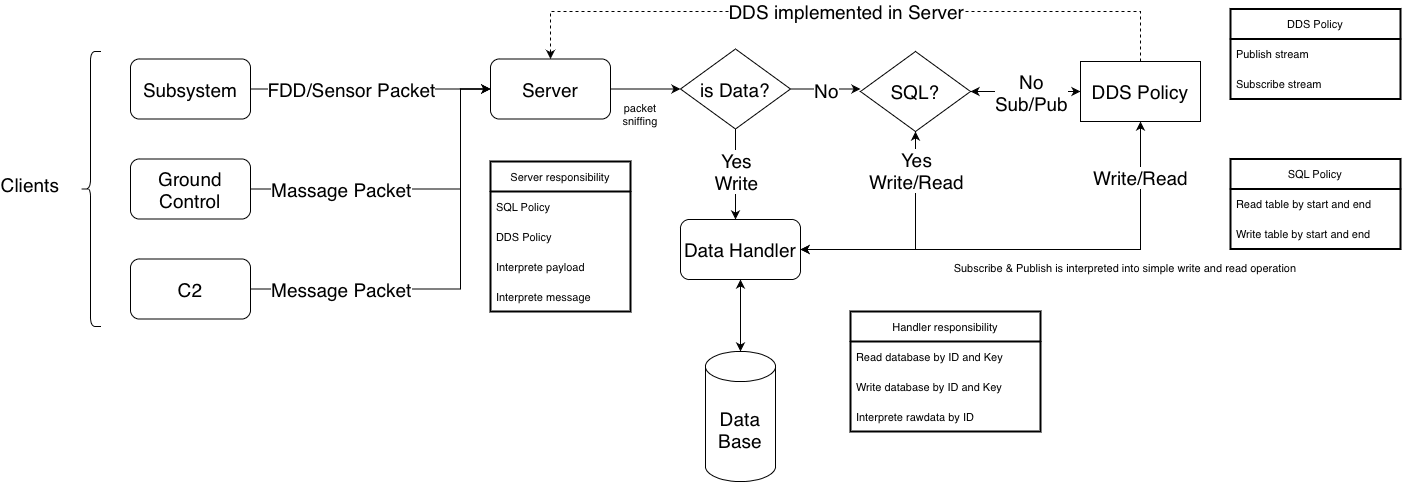

The diagram above was exported from draw.io. Its source (the exported page's mxGraphModel, read from the mxfile embedded in the PNG):
<mxGraphModel dx="1086" dy="824" grid="1" gridSize="10" guides="1" tooltips="1" connect="1" arrows="1" fold="1" page="1" pageScale="1" pageWidth="850" pageHeight="1100" math="0" shadow="0">
  <root>
    <mxCell id="0" />
    <mxCell id="1" parent="0" />
    <mxCell id="1RYBVgnQ6-GzsDSGiN2T-6" style="edgeStyle=orthogonalEdgeStyle;rounded=0;orthogonalLoop=1;jettySize=auto;html=1;fontSize=19;" edge="1" parent="1" source="1RYBVgnQ6-GzsDSGiN2T-2" target="1RYBVgnQ6-GzsDSGiN2T-5">
      <mxGeometry relative="1" as="geometry" />
    </mxCell>
    <mxCell id="1RYBVgnQ6-GzsDSGiN2T-7" value="FDD/Sensor Packet" style="edgeLabel;html=1;align=center;verticalAlign=middle;resizable=0;points=[];fontSize=19;" vertex="1" connectable="0" parent="1RYBVgnQ6-GzsDSGiN2T-6">
      <mxGeometry x="-0.1125" relative="1" as="geometry">
        <mxPoint x="-7" as="offset" />
      </mxGeometry>
    </mxCell>
    <mxCell id="1RYBVgnQ6-GzsDSGiN2T-2" value="&lt;font style=&quot;font-size: 19px&quot;&gt;Subsystem&lt;/font&gt;" style="rounded=1;whiteSpace=wrap;html=1;" vertex="1" parent="1">
      <mxGeometry x="140" y="147.5" width="120" height="60" as="geometry" />
    </mxCell>
    <mxCell id="1RYBVgnQ6-GzsDSGiN2T-9" style="edgeStyle=orthogonalEdgeStyle;rounded=0;orthogonalLoop=1;jettySize=auto;html=1;entryX=0;entryY=0.5;entryDx=0;entryDy=0;fontSize=19;" edge="1" parent="1" source="1RYBVgnQ6-GzsDSGiN2T-3" target="1RYBVgnQ6-GzsDSGiN2T-5">
      <mxGeometry relative="1" as="geometry">
        <Array as="points">
          <mxPoint x="470" y="277.5" />
          <mxPoint x="470" y="177.5" />
        </Array>
      </mxGeometry>
    </mxCell>
    <mxCell id="1RYBVgnQ6-GzsDSGiN2T-10" value="Massage Packet" style="edgeLabel;html=1;align=center;verticalAlign=middle;resizable=0;points=[];fontSize=19;" vertex="1" connectable="0" parent="1RYBVgnQ6-GzsDSGiN2T-9">
      <mxGeometry x="-0.4529" y="-2" relative="1" as="geometry">
        <mxPoint x="-3" y="-2" as="offset" />
      </mxGeometry>
    </mxCell>
    <mxCell id="1RYBVgnQ6-GzsDSGiN2T-3" value="&lt;font style=&quot;font-size: 19px&quot;&gt;Ground Control&lt;/font&gt;" style="rounded=1;whiteSpace=wrap;html=1;" vertex="1" parent="1">
      <mxGeometry x="140" y="247.5" width="120" height="60" as="geometry" />
    </mxCell>
    <mxCell id="1RYBVgnQ6-GzsDSGiN2T-11" style="edgeStyle=orthogonalEdgeStyle;rounded=0;orthogonalLoop=1;jettySize=auto;html=1;entryX=0;entryY=0.5;entryDx=0;entryDy=0;fontSize=19;" edge="1" parent="1" source="1RYBVgnQ6-GzsDSGiN2T-4" target="1RYBVgnQ6-GzsDSGiN2T-5">
      <mxGeometry relative="1" as="geometry">
        <Array as="points">
          <mxPoint x="470" y="377.5" />
          <mxPoint x="470" y="177.5" />
        </Array>
      </mxGeometry>
    </mxCell>
    <mxCell id="1RYBVgnQ6-GzsDSGiN2T-12" value="Message Packet" style="edgeLabel;html=1;align=center;verticalAlign=middle;resizable=0;points=[];fontSize=19;" vertex="1" connectable="0" parent="1RYBVgnQ6-GzsDSGiN2T-11">
      <mxGeometry x="-0.7136" relative="1" as="geometry">
        <mxPoint x="27" as="offset" />
      </mxGeometry>
    </mxCell>
    <mxCell id="1RYBVgnQ6-GzsDSGiN2T-4" value="&lt;span style=&quot;font-size: 19px&quot;&gt;C2&lt;/span&gt;" style="rounded=1;whiteSpace=wrap;html=1;" vertex="1" parent="1">
      <mxGeometry x="140" y="347.5" width="120" height="60" as="geometry" />
    </mxCell>
    <mxCell id="1RYBVgnQ6-GzsDSGiN2T-17" value="" style="edgeStyle=orthogonalEdgeStyle;rounded=0;orthogonalLoop=1;jettySize=auto;html=1;fontSize=19;" edge="1" parent="1" source="1RYBVgnQ6-GzsDSGiN2T-5" target="1RYBVgnQ6-GzsDSGiN2T-16">
      <mxGeometry relative="1" as="geometry" />
    </mxCell>
    <mxCell id="1RYBVgnQ6-GzsDSGiN2T-5" value="Server" style="rounded=1;whiteSpace=wrap;html=1;fontSize=19;" vertex="1" parent="1">
      <mxGeometry x="500" y="147.5" width="120" height="60" as="geometry" />
    </mxCell>
    <mxCell id="1RYBVgnQ6-GzsDSGiN2T-8" value="Data Base" style="shape=cylinder3;whiteSpace=wrap;html=1;boundedLbl=1;backgroundOutline=1;size=15;fontSize=19;" vertex="1" parent="1">
      <mxGeometry x="715" y="440" width="70" height="130" as="geometry" />
    </mxCell>
    <mxCell id="1RYBVgnQ6-GzsDSGiN2T-13" value="" style="shape=curlyBracket;whiteSpace=wrap;html=1;rounded=1;fontSize=19;" vertex="1" parent="1">
      <mxGeometry x="90" y="140" width="20" height="275" as="geometry" />
    </mxCell>
    <mxCell id="1RYBVgnQ6-GzsDSGiN2T-14" value="Clients" style="text;html=1;strokeColor=none;fillColor=none;align=center;verticalAlign=middle;whiteSpace=wrap;rounded=0;fontSize=19;" vertex="1" parent="1">
      <mxGeometry x="10" y="257.5" width="60" height="30" as="geometry" />
    </mxCell>
    <mxCell id="1RYBVgnQ6-GzsDSGiN2T-21" value="" style="edgeStyle=orthogonalEdgeStyle;rounded=0;orthogonalLoop=1;jettySize=auto;html=1;fontSize=19;" edge="1" parent="1" source="1RYBVgnQ6-GzsDSGiN2T-16" target="1RYBVgnQ6-GzsDSGiN2T-19">
      <mxGeometry relative="1" as="geometry">
        <Array as="points">
          <mxPoint x="745" y="280" />
          <mxPoint x="745" y="280" />
        </Array>
      </mxGeometry>
    </mxCell>
    <mxCell id="1RYBVgnQ6-GzsDSGiN2T-22" value="Yes&lt;br&gt;Write" style="edgeLabel;html=1;align=center;verticalAlign=middle;resizable=0;points=[];fontSize=19;" vertex="1" connectable="0" parent="1RYBVgnQ6-GzsDSGiN2T-21">
      <mxGeometry x="-0.0829" relative="1" as="geometry">
        <mxPoint y="1" as="offset" />
      </mxGeometry>
    </mxCell>
    <mxCell id="1RYBVgnQ6-GzsDSGiN2T-27" value="" style="edgeStyle=orthogonalEdgeStyle;rounded=0;orthogonalLoop=1;jettySize=auto;html=1;fontSize=19;" edge="1" parent="1" source="1RYBVgnQ6-GzsDSGiN2T-16">
      <mxGeometry relative="1" as="geometry">
        <mxPoint x="870" y="177.5" as="targetPoint" />
      </mxGeometry>
    </mxCell>
    <mxCell id="1RYBVgnQ6-GzsDSGiN2T-28" value="No" style="edgeLabel;html=1;align=center;verticalAlign=middle;resizable=0;points=[];fontSize=19;" vertex="1" connectable="0" parent="1RYBVgnQ6-GzsDSGiN2T-27">
      <mxGeometry relative="1" as="geometry">
        <mxPoint y="1" as="offset" />
      </mxGeometry>
    </mxCell>
    <mxCell id="1RYBVgnQ6-GzsDSGiN2T-16" value="is Data?" style="rhombus;whiteSpace=wrap;html=1;fontSize=19;rounded=0;" vertex="1" parent="1">
      <mxGeometry x="690" y="137.5" width="110" height="80" as="geometry" />
    </mxCell>
    <mxCell id="1RYBVgnQ6-GzsDSGiN2T-25" value="" style="edgeStyle=orthogonalEdgeStyle;rounded=0;orthogonalLoop=1;jettySize=auto;html=1;fontSize=19;startArrow=classic;startFill=1;" edge="1" parent="1" source="1RYBVgnQ6-GzsDSGiN2T-19" target="1RYBVgnQ6-GzsDSGiN2T-8">
      <mxGeometry relative="1" as="geometry" />
    </mxCell>
    <mxCell id="1RYBVgnQ6-GzsDSGiN2T-19" value="Data Handler" style="rounded=1;whiteSpace=wrap;html=1;fontSize=19;" vertex="1" parent="1">
      <mxGeometry x="690" y="308" width="120" height="60" as="geometry" />
    </mxCell>
    <mxCell id="1RYBVgnQ6-GzsDSGiN2T-36" style="edgeStyle=orthogonalEdgeStyle;rounded=0;orthogonalLoop=1;jettySize=auto;html=1;entryX=1;entryY=0.5;entryDx=0;entryDy=0;fontSize=19;startArrow=classic;startFill=1;" edge="1" parent="1" source="1RYBVgnQ6-GzsDSGiN2T-35" target="1RYBVgnQ6-GzsDSGiN2T-19">
      <mxGeometry relative="1" as="geometry">
        <Array as="points">
          <mxPoint x="925" y="338" />
        </Array>
      </mxGeometry>
    </mxCell>
    <mxCell id="1RYBVgnQ6-GzsDSGiN2T-37" value="Yes&lt;br&gt;Write/Read" style="edgeLabel;html=1;align=center;verticalAlign=middle;resizable=0;points=[];fontSize=19;" vertex="1" connectable="0" parent="1RYBVgnQ6-GzsDSGiN2T-36">
      <mxGeometry x="-0.588" y="3" relative="1" as="geometry">
        <mxPoint x="-3" y="-10" as="offset" />
      </mxGeometry>
    </mxCell>
    <mxCell id="1RYBVgnQ6-GzsDSGiN2T-39" value="" style="edgeStyle=orthogonalEdgeStyle;rounded=0;orthogonalLoop=1;jettySize=auto;html=1;fontSize=19;startArrow=classic;startFill=1;" edge="1" parent="1" source="1RYBVgnQ6-GzsDSGiN2T-35" target="1RYBVgnQ6-GzsDSGiN2T-38">
      <mxGeometry relative="1" as="geometry" />
    </mxCell>
    <mxCell id="1RYBVgnQ6-GzsDSGiN2T-40" value="No&lt;br&gt;Sub/Pub" style="edgeLabel;html=1;align=center;verticalAlign=middle;resizable=0;points=[];fontSize=19;" vertex="1" connectable="0" parent="1RYBVgnQ6-GzsDSGiN2T-39">
      <mxGeometry x="-0.2444" relative="1" as="geometry">
        <mxPoint x="18" as="offset" />
      </mxGeometry>
    </mxCell>
    <mxCell id="1RYBVgnQ6-GzsDSGiN2T-35" value="SQL?" style="rhombus;whiteSpace=wrap;html=1;fontSize=19;rounded=0;" vertex="1" parent="1">
      <mxGeometry x="870" y="140" width="110" height="80" as="geometry" />
    </mxCell>
    <mxCell id="1RYBVgnQ6-GzsDSGiN2T-42" style="edgeStyle=orthogonalEdgeStyle;rounded=0;orthogonalLoop=1;jettySize=auto;html=1;entryX=1;entryY=0.5;entryDx=0;entryDy=0;fontSize=19;startArrow=classic;startFill=1;" edge="1" parent="1" source="1RYBVgnQ6-GzsDSGiN2T-38" target="1RYBVgnQ6-GzsDSGiN2T-19">
      <mxGeometry relative="1" as="geometry">
        <Array as="points">
          <mxPoint x="1150" y="338" />
        </Array>
      </mxGeometry>
    </mxCell>
    <mxCell id="1RYBVgnQ6-GzsDSGiN2T-43" value="Write/Read" style="edgeLabel;html=1;align=center;verticalAlign=middle;resizable=0;points=[];fontSize=19;" vertex="1" connectable="0" parent="1RYBVgnQ6-GzsDSGiN2T-42">
      <mxGeometry x="-0.765" y="-1" relative="1" as="geometry">
        <mxPoint as="offset" />
      </mxGeometry>
    </mxCell>
    <mxCell id="1RYBVgnQ6-GzsDSGiN2T-44" value="DDS implemented in Server" style="edgeStyle=orthogonalEdgeStyle;rounded=0;orthogonalLoop=1;jettySize=auto;html=1;entryX=0.5;entryY=0;entryDx=0;entryDy=0;fontSize=19;startArrow=none;startFill=0;endArrow=classic;endFill=1;dashed=1;" edge="1" parent="1" source="1RYBVgnQ6-GzsDSGiN2T-38" target="1RYBVgnQ6-GzsDSGiN2T-5">
      <mxGeometry relative="1" as="geometry">
        <Array as="points">
          <mxPoint x="1150" y="100" />
          <mxPoint x="560" y="100" />
        </Array>
      </mxGeometry>
    </mxCell>
    <mxCell id="1RYBVgnQ6-GzsDSGiN2T-38" value="DDS Policy" style="rounded=0;whiteSpace=wrap;html=1;fontSize=19;" vertex="1" parent="1">
      <mxGeometry x="1090" y="150" width="120" height="60" as="geometry" />
    </mxCell>
    <mxCell id="1RYBVgnQ6-GzsDSGiN2T-45" value="&lt;font style=&quot;font-size: 11px&quot;&gt;Subscribe &amp;amp; Publish is interpreted into simple write and read operation&lt;/font&gt;" style="text;html=1;strokeColor=none;fillColor=none;align=center;verticalAlign=middle;whiteSpace=wrap;rounded=0;fontSize=19;" vertex="1" parent="1">
      <mxGeometry x="940" y="338" width="390" height="30" as="geometry" />
    </mxCell>
    <mxCell id="1RYBVgnQ6-GzsDSGiN2T-46" value="packet sniffing" style="text;html=1;strokeColor=none;fillColor=none;align=center;verticalAlign=middle;whiteSpace=wrap;rounded=0;fontSize=11;" vertex="1" parent="1">
      <mxGeometry x="620" y="187.5" width="60" height="30" as="geometry" />
    </mxCell>
    <mxCell id="1RYBVgnQ6-GzsDSGiN2T-47" value="Server responsibility" style="swimlane;fontStyle=0;childLayout=stackLayout;horizontal=1;startSize=30;horizontalStack=0;resizeParent=1;resizeParentMax=0;resizeLast=0;collapsible=1;marginBottom=0;rounded=0;fontSize=11;strokeWidth=2;" vertex="1" parent="1">
      <mxGeometry x="500" y="250" width="140" height="150" as="geometry" />
    </mxCell>
    <mxCell id="1RYBVgnQ6-GzsDSGiN2T-51" value="SQL Policy" style="text;strokeColor=none;fillColor=none;align=left;verticalAlign=middle;spacingLeft=4;spacingRight=4;overflow=hidden;points=[[0,0.5],[1,0.5]];portConstraint=eastwest;rotatable=0;rounded=0;fontSize=11;" vertex="1" parent="1RYBVgnQ6-GzsDSGiN2T-47">
      <mxGeometry y="30" width="140" height="30" as="geometry" />
    </mxCell>
    <mxCell id="1RYBVgnQ6-GzsDSGiN2T-48" value="DDS Policy" style="text;strokeColor=none;fillColor=none;align=left;verticalAlign=middle;spacingLeft=4;spacingRight=4;overflow=hidden;points=[[0,0.5],[1,0.5]];portConstraint=eastwest;rotatable=0;rounded=0;fontSize=11;" vertex="1" parent="1RYBVgnQ6-GzsDSGiN2T-47">
      <mxGeometry y="60" width="140" height="30" as="geometry" />
    </mxCell>
    <mxCell id="1RYBVgnQ6-GzsDSGiN2T-49" value="Interprete payload" style="text;strokeColor=none;fillColor=none;align=left;verticalAlign=middle;spacingLeft=4;spacingRight=4;overflow=hidden;points=[[0,0.5],[1,0.5]];portConstraint=eastwest;rotatable=0;rounded=0;fontSize=11;" vertex="1" parent="1RYBVgnQ6-GzsDSGiN2T-47">
      <mxGeometry y="90" width="140" height="30" as="geometry" />
    </mxCell>
    <mxCell id="1RYBVgnQ6-GzsDSGiN2T-50" value="Interprete message" style="text;strokeColor=none;fillColor=none;align=left;verticalAlign=middle;spacingLeft=4;spacingRight=4;overflow=hidden;points=[[0,0.5],[1,0.5]];portConstraint=eastwest;rotatable=0;rounded=0;fontSize=11;" vertex="1" parent="1RYBVgnQ6-GzsDSGiN2T-47">
      <mxGeometry y="120" width="140" height="30" as="geometry" />
    </mxCell>
    <mxCell id="1RYBVgnQ6-GzsDSGiN2T-52" value="Handler responsibility" style="swimlane;fontStyle=0;childLayout=stackLayout;horizontal=1;startSize=30;horizontalStack=0;resizeParent=1;resizeParentMax=0;resizeLast=0;collapsible=1;marginBottom=0;rounded=0;fontSize=11;strokeWidth=2;" vertex="1" parent="1">
      <mxGeometry x="860" y="400" width="190" height="120" as="geometry" />
    </mxCell>
    <mxCell id="1RYBVgnQ6-GzsDSGiN2T-53" value="Read database by ID and Key" style="text;strokeColor=none;fillColor=none;align=left;verticalAlign=middle;spacingLeft=4;spacingRight=4;overflow=hidden;points=[[0,0.5],[1,0.5]];portConstraint=eastwest;rotatable=0;rounded=0;fontSize=11;" vertex="1" parent="1RYBVgnQ6-GzsDSGiN2T-52">
      <mxGeometry y="30" width="190" height="30" as="geometry" />
    </mxCell>
    <mxCell id="1RYBVgnQ6-GzsDSGiN2T-54" value="Write database by ID and Key" style="text;strokeColor=none;fillColor=none;align=left;verticalAlign=middle;spacingLeft=4;spacingRight=4;overflow=hidden;points=[[0,0.5],[1,0.5]];portConstraint=eastwest;rotatable=0;rounded=0;fontSize=11;" vertex="1" parent="1RYBVgnQ6-GzsDSGiN2T-52">
      <mxGeometry y="60" width="190" height="30" as="geometry" />
    </mxCell>
    <mxCell id="1RYBVgnQ6-GzsDSGiN2T-55" value="Interprete rawdata by ID" style="text;strokeColor=none;fillColor=none;align=left;verticalAlign=middle;spacingLeft=4;spacingRight=4;overflow=hidden;points=[[0,0.5],[1,0.5]];portConstraint=eastwest;rotatable=0;rounded=0;fontSize=11;" vertex="1" parent="1RYBVgnQ6-GzsDSGiN2T-52">
      <mxGeometry y="90" width="190" height="30" as="geometry" />
    </mxCell>
    <mxCell id="1RYBVgnQ6-GzsDSGiN2T-57" value="SQL Policy" style="swimlane;fontStyle=0;childLayout=stackLayout;horizontal=1;startSize=30;horizontalStack=0;resizeParent=1;resizeParentMax=0;resizeLast=0;collapsible=1;marginBottom=0;rounded=0;fontSize=11;strokeWidth=2;" vertex="1" parent="1">
      <mxGeometry x="1240" y="247.5" width="170" height="90" as="geometry" />
    </mxCell>
    <mxCell id="1RYBVgnQ6-GzsDSGiN2T-58" value="Read table by start and end" style="text;strokeColor=none;fillColor=none;align=left;verticalAlign=middle;spacingLeft=4;spacingRight=4;overflow=hidden;points=[[0,0.5],[1,0.5]];portConstraint=eastwest;rotatable=0;rounded=0;fontSize=11;" vertex="1" parent="1RYBVgnQ6-GzsDSGiN2T-57">
      <mxGeometry y="30" width="170" height="30" as="geometry" />
    </mxCell>
    <mxCell id="1RYBVgnQ6-GzsDSGiN2T-60" value="Write table by start and end" style="text;strokeColor=none;fillColor=none;align=left;verticalAlign=middle;spacingLeft=4;spacingRight=4;overflow=hidden;points=[[0,0.5],[1,0.5]];portConstraint=eastwest;rotatable=0;rounded=0;fontSize=11;" vertex="1" parent="1RYBVgnQ6-GzsDSGiN2T-57">
      <mxGeometry y="60" width="170" height="30" as="geometry" />
    </mxCell>
    <mxCell id="1RYBVgnQ6-GzsDSGiN2T-61" value="DDS Policy" style="swimlane;fontStyle=0;childLayout=stackLayout;horizontal=1;startSize=30;horizontalStack=0;resizeParent=1;resizeParentMax=0;resizeLast=0;collapsible=1;marginBottom=0;rounded=0;fontSize=11;strokeWidth=2;" vertex="1" parent="1">
      <mxGeometry x="1240" y="97.5" width="170" height="90" as="geometry" />
    </mxCell>
    <mxCell id="1RYBVgnQ6-GzsDSGiN2T-62" value="Publish stream" style="text;strokeColor=none;fillColor=none;align=left;verticalAlign=middle;spacingLeft=4;spacingRight=4;overflow=hidden;points=[[0,0.5],[1,0.5]];portConstraint=eastwest;rotatable=0;rounded=0;fontSize=11;" vertex="1" parent="1RYBVgnQ6-GzsDSGiN2T-61">
      <mxGeometry y="30" width="170" height="30" as="geometry" />
    </mxCell>
    <mxCell id="1RYBVgnQ6-GzsDSGiN2T-63" value="Subscribe stream" style="text;strokeColor=none;fillColor=none;align=left;verticalAlign=middle;spacingLeft=4;spacingRight=4;overflow=hidden;points=[[0,0.5],[1,0.5]];portConstraint=eastwest;rotatable=0;rounded=0;fontSize=11;" vertex="1" parent="1RYBVgnQ6-GzsDSGiN2T-61">
      <mxGeometry y="60" width="170" height="30" as="geometry" />
    </mxCell>
  </root>
</mxGraphModel>